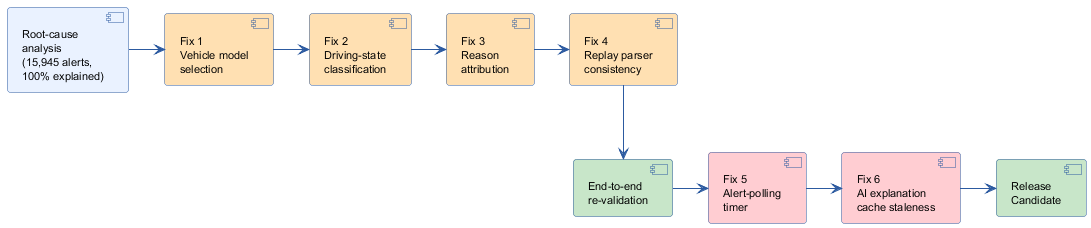

The diagram above was rendered by PlantUML. Its source (embedded in the PNG):
@startuml
skinparam backgroundColor white
skinparam defaultFontName Helvetica
skinparam defaultFontSize 11
skinparam shadowing false
skinparam roundcorner 6
skinparam ArrowColor #2C5AA0
skinparam ArrowThickness 1.1
skinparam component {
  BackgroundColor #EAF2FF
  BorderColor #2C5AA0
}

component "Root-cause\nanalysis\n(15,945 alerts,\n100% explained)" as A #EAF2FF
component "Fix 1\nVehicle model\nselection" as B #FFE0B2
component "Fix 2\nDriving-state\nclassification" as C #FFE0B2
component "Fix 3\nReason\nattribution" as D #FFE0B2
component "Fix 4\nReplay parser\nconsistency" as E #FFE0B2

component "End-to-end\nre-validation" as F #C8E6C9
component "Fix 5\nAlert-polling\ntimer" as G #FFCDD2
component "Fix 6\nAI explanation\ncache staleness" as H #FFCDD2
component "Release\nCandidate" as I #C8E6C9

A -right-> B
B -right-> C
C -right-> D
D -right-> E
E -down-> F
F -right-> G
G -right-> H
H -right-> I
@enduml